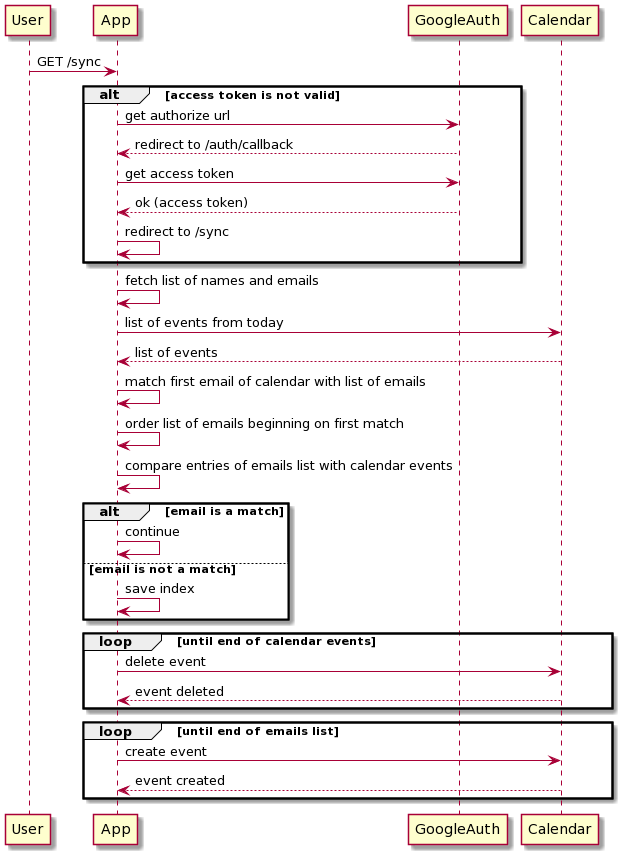

The diagram above was rendered by PlantUML. Its source (embedded in the PNG):
@startuml
User -> App: GET /sync

alt access token is not valid
App -> GoogleAuth: get authorize url
GoogleAuth --> App: redirect to /auth/callback

App -> GoogleAuth: get access token
GoogleAuth --> App: ok (access token)

App -> App: redirect to /sync

end

App -> App: fetch list of names and emails
App -> Calendar: list of events from today
Calendar --> App: list of events
App -> App: match first email of calendar with list of emails
App -> App: order list of emails beginning on first match
App -> App: compare entries of emails list with calendar events

alt email is a match
App -> App: continue

else email is not a match
App -> App: save index

end

loop until end of calendar events
App -> Calendar: delete event
Calendar --> App: event deleted
end

loop until end of emails list
App -> Calendar: create event
Calendar --> App: event created
end
@enduml